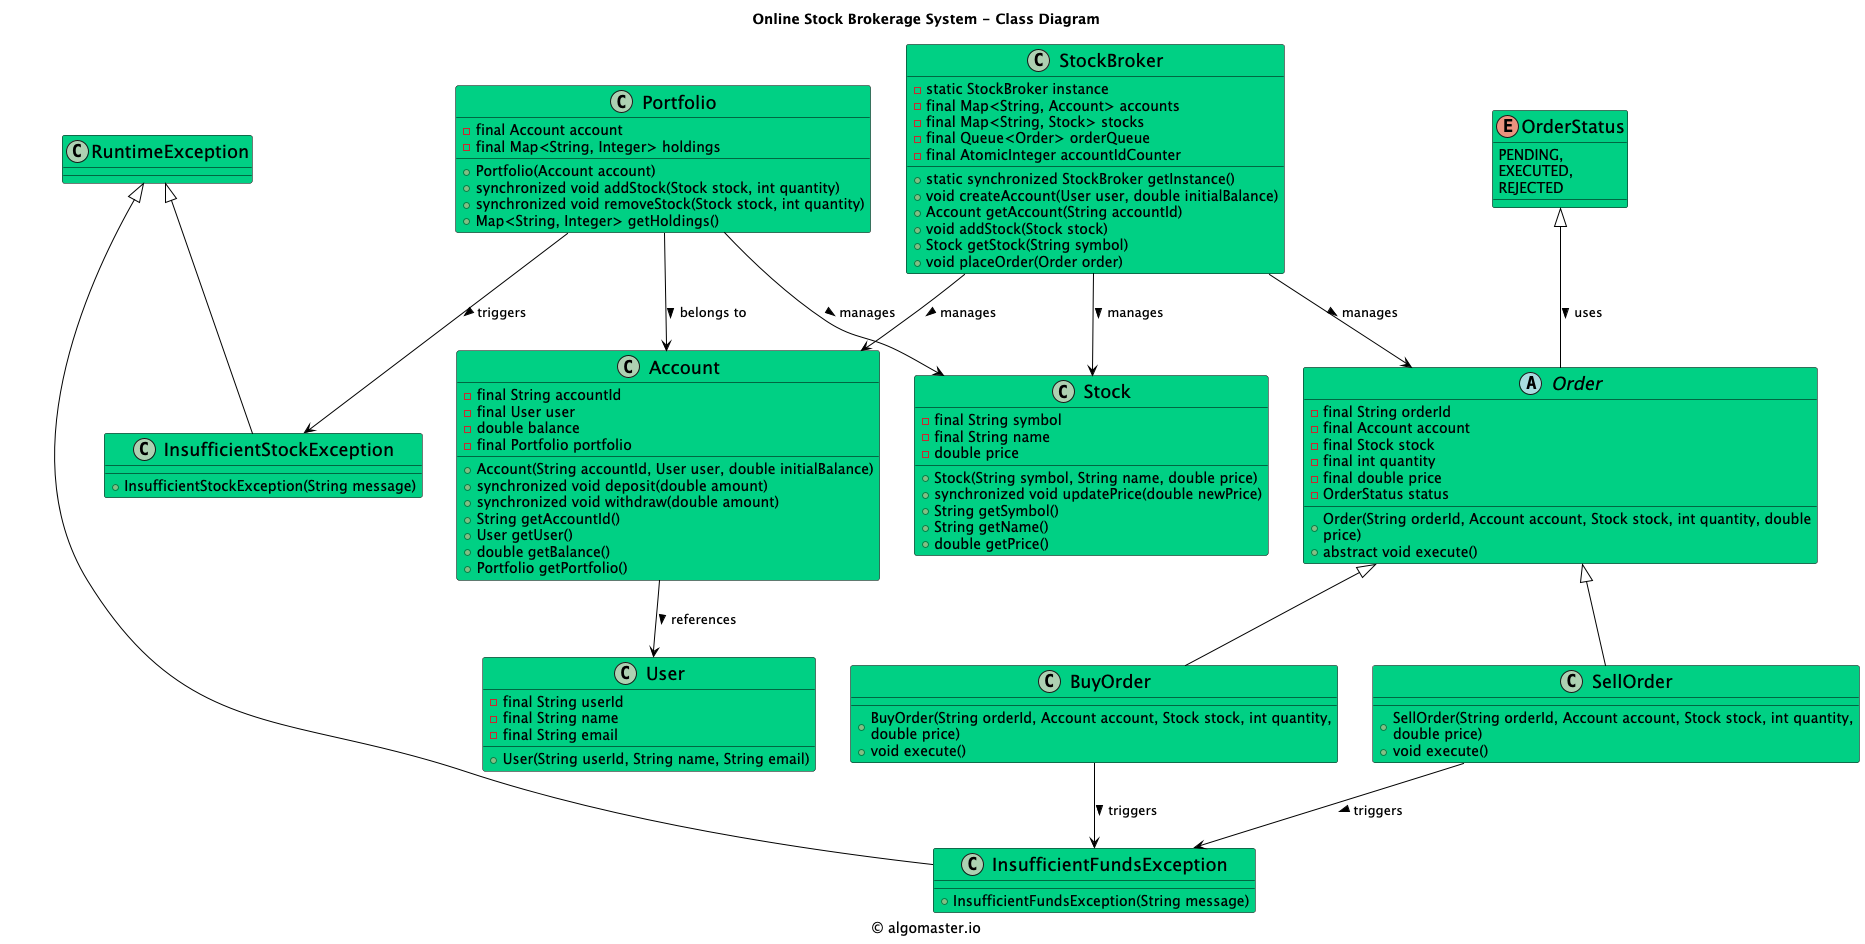

The diagram above was rendered by PlantUML. Its source (embedded in the PNG):
@startuml

title Online Stock Brokerage System - Class Diagram

caption © algomaster.io

skinparam backgroundColor white
skinparam wrapWidth 500

skinparam class {
  BackgroundColor #00D084
  BorderColor black
  ArrowColor black
  FontSize 18
}

abstract class Order {
    - final String orderId
    - final Account account
    - final Stock stock
    - final int quantity
    - final double price
    - OrderStatus status
    + Order(String orderId, Account account, Stock stock, int quantity, double price)
    + abstract void execute()
}

class StockBroker {
    - static StockBroker instance
    - final Map<String, Account> accounts
    - final Map<String, Stock> stocks
    - final Queue<Order> orderQueue
    - final AtomicInteger accountIdCounter
    + static synchronized StockBroker getInstance()
    + void createAccount(User user, double initialBalance)
    + Account getAccount(String accountId)
    + void addStock(Stock stock)
    + Stock getStock(String symbol)
    + void placeOrder(Order order)
}

class Account {
    - final String accountId
    - final User user
    - double balance
    - final Portfolio portfolio
    + Account(String accountId, User user, double initialBalance)
    + synchronized void deposit(double amount)
    + synchronized void withdraw(double amount)
    + String getAccountId()
    + User getUser()
    + double getBalance()
    + Portfolio getPortfolio()
}

class Stock {
    - final String symbol
    - final String name
    - double price
    + Stock(String symbol, String name, double price)
    + synchronized void updatePrice(double newPrice)
    + String getSymbol()
    + String getName()
    + double getPrice()
}

class BuyOrder {
    + BuyOrder(String orderId, Account account, Stock stock, int quantity, double price)
    + void execute()
}

class SellOrder {
    + SellOrder(String orderId, Account account, Stock stock, int quantity, double price)
    + void execute()
}

class User {
    - final String userId
    - final String name
    - final String email
    + User(String userId, String name, String email)
}

class Portfolio {
    - final Account account
    - final Map<String, Integer> holdings
    + Portfolio(Account account)
    + synchronized void addStock(Stock stock, int quantity)
    + synchronized void removeStock(Stock stock, int quantity)
    + Map<String, Integer> getHoldings()
}

enum OrderStatus {
    PENDING,
    EXECUTED,
    REJECTED
}

class InsufficientFundsException extends RuntimeException {
    + InsufficientFundsException(String message)
}

class InsufficientStockException extends RuntimeException {
    + InsufficientStockException(String message)
}

Order <|-- BuyOrder
Order <|-- SellOrder
StockBroker --> Account: manages >
StockBroker --> Stock: manages >
StockBroker --> Order: manages >
Account --> User: references >
Portfolio --> Stock: manages >
Portfolio --> Account: belongs to >
BuyOrder --> InsufficientFundsException: triggers >
SellOrder --> InsufficientFundsException: triggers >
OrderStatus <|-- Order: uses >
Portfolio --> InsufficientStockException: triggers >

@enduml